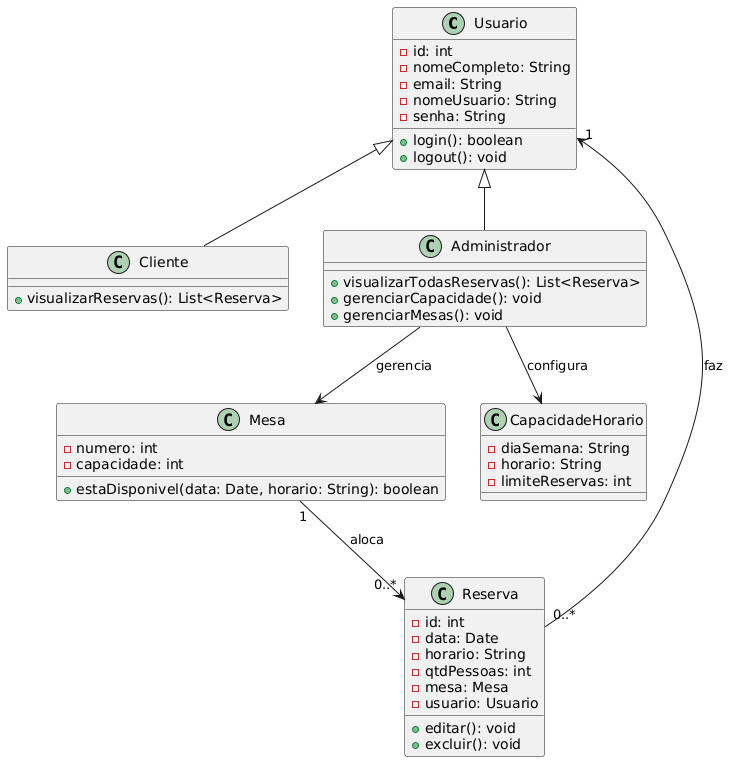

The diagram above was rendered by PlantUML. Its source (embedded in the PNG):
@startuml
class Usuario {
  - id: int
  - nomeCompleto: String
  - email: String
  - nomeUsuario: String
  - senha: String
  + login(): boolean
  + logout(): void
}

class Cliente {
  + visualizarReservas(): List<Reserva>
}

class Administrador {
  + visualizarTodasReservas(): List<Reserva>
  + gerenciarCapacidade(): void
  + gerenciarMesas(): void
}

class Reserva {
  - id: int
  - data: Date
  - horario: String
  - qtdPessoas: int
  - mesa: Mesa
  - usuario: Usuario
  + editar(): void
  + excluir(): void
}

class Mesa {
  - numero: int
  - capacidade: int
  + estaDisponivel(data: Date, horario: String): boolean
}

class CapacidadeHorario {
  - diaSemana: String
  - horario: String
  - limiteReservas: int
}

Usuario <|-- Cliente
Usuario <|-- Administrador
Usuario "1" <-- "0..*" Reserva : faz
Mesa "1" --> "0..*" Reserva : aloca
Administrador --> CapacidadeHorario : configura
Administrador --> Mesa : gerencia
@enduml